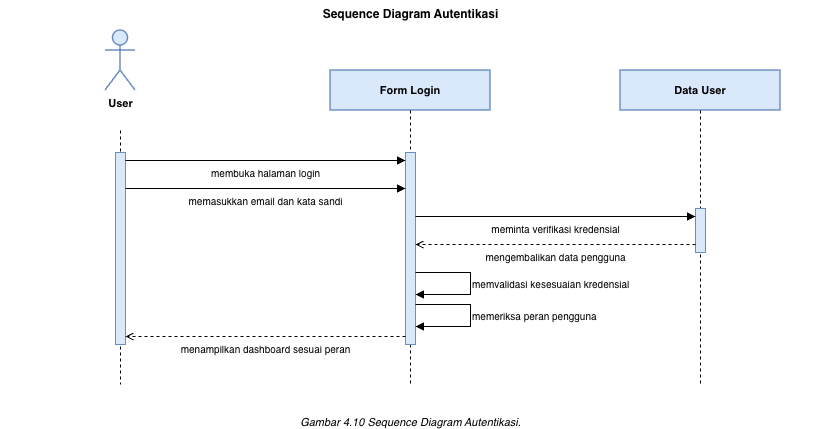

The diagram above was exported from draw.io. Its source (the exported page's mxGraphModel, read from the mxfile embedded in the PNG):
<mxGraphModel dx="1204" dy="780" grid="1" gridSize="10" guides="1" tooltips="1" connect="1" arrows="1" fold="1" page="1" pageScale="1" pageWidth="850" pageHeight="1100" background="#FFFFFF" math="0" shadow="0">
  <root>
    <mxCell id="0" />
    <mxCell id="1" parent="0" />
    <mxCell id="YRbhr6-4WXtlu3cH1AnS-1" parent="1" style="text;html=1;align=center;fontSize=12;fontStyle=1;fontColor=#000000;" value="Sequence Diagram Autentikasi" vertex="1">
      <mxGeometry height="20" width="820" x="40" y="20" as="geometry" />
    </mxCell>
    <mxCell id="YRbhr6-4WXtlu3cH1AnS-2" parent="1" style="shape=umlActor;verticalLabelPosition=bottom;verticalAlign=top;html=1;outlineConnect=0;fillColor=#DAE8FC;strokeColor=#6C8EBF;strokeWidth=1.5;fontSize=11;fontColor=#000000;fontStyle=1;" value="User" vertex="1">
      <mxGeometry height="60" width="30" x="145" y="50" as="geometry" />
    </mxCell>
    <mxCell id="YRbhr6-4WXtlu3cH1AnS-3" edge="1" parent="1" style="endArrow=none;html=1;rounded=0;dashed=1;strokeColor=#000000;strokeWidth=1;">
      <mxGeometry relative="1" as="geometry">
        <mxPoint x="160" y="150" as="sourcePoint" />
        <mxPoint x="160" y="404" as="targetPoint" />
      </mxGeometry>
    </mxCell>
    <mxCell id="YRbhr6-4WXtlu3cH1AnS-4" parent="1" style="rounded=0;whiteSpace=wrap;html=1;fillColor=#DAE8FC;strokeColor=#6C8EBF;strokeWidth=1.5;fontSize=11;fontColor=#000000;fontStyle=1;" value="Form Login" vertex="1">
      <mxGeometry height="40" width="160" x="370" y="90" as="geometry" />
    </mxCell>
    <mxCell id="YRbhr6-4WXtlu3cH1AnS-5" edge="1" parent="1" source="YRbhr6-4WXtlu3cH1AnS-4" style="endArrow=none;html=1;rounded=0;dashed=1;strokeColor=#000000;strokeWidth=1;exitX=0.5;exitY=1;exitDx=0;exitDy=0;">
      <mxGeometry relative="1" as="geometry">
        <mxPoint x="450" y="150" as="sourcePoint" />
        <mxPoint x="450" y="404" as="targetPoint" />
      </mxGeometry>
    </mxCell>
    <mxCell id="YRbhr6-4WXtlu3cH1AnS-6" parent="1" style="rounded=0;whiteSpace=wrap;html=1;fillColor=#DAE8FC;strokeColor=#6C8EBF;strokeWidth=1.5;fontSize=11;fontColor=#000000;fontStyle=1;" value="Data User" vertex="1">
      <mxGeometry height="40" width="160" x="660" y="90" as="geometry" />
    </mxCell>
    <mxCell id="YRbhr6-4WXtlu3cH1AnS-7" edge="1" parent="1" style="endArrow=none;html=1;rounded=0;dashed=1;strokeColor=#000000;strokeWidth=1;">
      <mxGeometry relative="1" as="geometry">
        <mxPoint x="740" y="130" as="sourcePoint" />
        <mxPoint x="740" y="404" as="targetPoint" />
      </mxGeometry>
    </mxCell>
    <mxCell id="YRbhr6-4WXtlu3cH1AnS-8" parent="1" style="rounded=0;whiteSpace=wrap;html=1;fillColor=#DAE8FC;strokeColor=#6C8EBF;strokeWidth=1;" vertex="1">
      <mxGeometry height="192" width="10" x="155" y="172" as="geometry" />
    </mxCell>
    <mxCell id="YRbhr6-4WXtlu3cH1AnS-9" parent="1" style="rounded=0;whiteSpace=wrap;html=1;fillColor=#DAE8FC;strokeColor=#6C8EBF;strokeWidth=1;" vertex="1">
      <mxGeometry height="192" width="10" x="445" y="172" as="geometry" />
    </mxCell>
    <mxCell id="YRbhr6-4WXtlu3cH1AnS-10" parent="1" style="rounded=0;whiteSpace=wrap;html=1;fillColor=#DAE8FC;strokeColor=#6C8EBF;strokeWidth=1;" vertex="1">
      <mxGeometry height="44" width="10" x="735" y="228" as="geometry" />
    </mxCell>
    <mxCell id="YRbhr6-4WXtlu3cH1AnS-11" edge="1" parent="1" style="endArrow=block;endFill=1;html=1;rounded=0;strokeColor=#000000;strokeWidth=1;fontSize=10;fontColor=#000000;align=center;verticalAlign=top;" value="membuka halaman login">
      <mxGeometry relative="1" as="geometry">
        <mxPoint x="165" y="180" as="sourcePoint" />
        <mxPoint x="445" y="180" as="targetPoint" />
      </mxGeometry>
    </mxCell>
    <mxCell id="YRbhr6-4WXtlu3cH1AnS-12" edge="1" parent="1" style="endArrow=block;endFill=1;html=1;rounded=0;strokeColor=#000000;strokeWidth=1;fontSize=10;fontColor=#000000;align=center;verticalAlign=top;" value="memasukkan email dan kata sandi">
      <mxGeometry relative="1" as="geometry">
        <mxPoint x="165" y="208" as="sourcePoint" />
        <mxPoint x="445" y="208" as="targetPoint" />
      </mxGeometry>
    </mxCell>
    <mxCell id="YRbhr6-4WXtlu3cH1AnS-13" edge="1" parent="1" style="endArrow=block;endFill=1;html=1;rounded=0;strokeColor=#000000;strokeWidth=1;fontSize=10;fontColor=#000000;align=center;verticalAlign=top;" value="meminta verifikasi kredensial">
      <mxGeometry relative="1" as="geometry">
        <mxPoint x="455" y="236" as="sourcePoint" />
        <mxPoint x="735" y="236" as="targetPoint" />
      </mxGeometry>
    </mxCell>
    <mxCell id="YRbhr6-4WXtlu3cH1AnS-14" edge="1" parent="1" style="endArrow=open;endFill=0;html=1;rounded=0;dashed=1;strokeColor=#000000;strokeWidth=1;fontSize=10;fontColor=#000000;align=center;verticalAlign=top;" value="mengembalikan data pengguna">
      <mxGeometry relative="1" as="geometry">
        <mxPoint x="735" y="264" as="sourcePoint" />
        <mxPoint x="455" y="264" as="targetPoint" />
      </mxGeometry>
    </mxCell>
    <mxCell id="YRbhr6-4WXtlu3cH1AnS-15" edge="1" parent="1" style="endArrow=block;endFill=1;html=1;rounded=0;strokeColor=#000000;strokeWidth=1;fontSize=10;fontColor=#000000;align=left;verticalAlign=middle;" value="memvalidasi kesesuaian kredensial">
      <mxGeometry relative="1" as="geometry">
        <Array as="points">
          <mxPoint x="510" y="292" />
          <mxPoint x="510" y="314" />
        </Array>
        <mxPoint x="455" y="292" as="sourcePoint" />
        <mxPoint x="455" y="314" as="targetPoint" />
      </mxGeometry>
    </mxCell>
    <mxCell id="YRbhr6-4WXtlu3cH1AnS-16" edge="1" parent="1" style="endArrow=block;endFill=1;html=1;rounded=0;strokeColor=#000000;strokeWidth=1;fontSize=10;fontColor=#000000;align=left;verticalAlign=middle;" value="memeriksa peran pengguna">
      <mxGeometry relative="1" as="geometry">
        <Array as="points">
          <mxPoint x="510" y="324" />
          <mxPoint x="510" y="346" />
        </Array>
        <mxPoint x="455" y="324" as="sourcePoint" />
        <mxPoint x="455" y="346" as="targetPoint" />
      </mxGeometry>
    </mxCell>
    <mxCell id="YRbhr6-4WXtlu3cH1AnS-17" edge="1" parent="1" style="endArrow=open;endFill=0;html=1;rounded=0;dashed=1;strokeColor=#000000;strokeWidth=1;fontSize=10;fontColor=#000000;align=center;verticalAlign=top;" value="menampilkan dashboard sesuai peran">
      <mxGeometry relative="1" as="geometry">
        <mxPoint x="445" y="356" as="sourcePoint" />
        <mxPoint x="165" y="356" as="targetPoint" />
      </mxGeometry>
    </mxCell>
    <mxCell id="YRbhr6-4WXtlu3cH1AnS-18" parent="1" style="text;html=1;align=center;fontSize=11;fontStyle=2;fontColor=#000000;" value="Gambar 4.10 Sequence Diagram Autentikasi." vertex="1">
      <mxGeometry height="20" width="820" x="40" y="429" as="geometry" />
    </mxCell>
  </root>
</mxGraphModel>